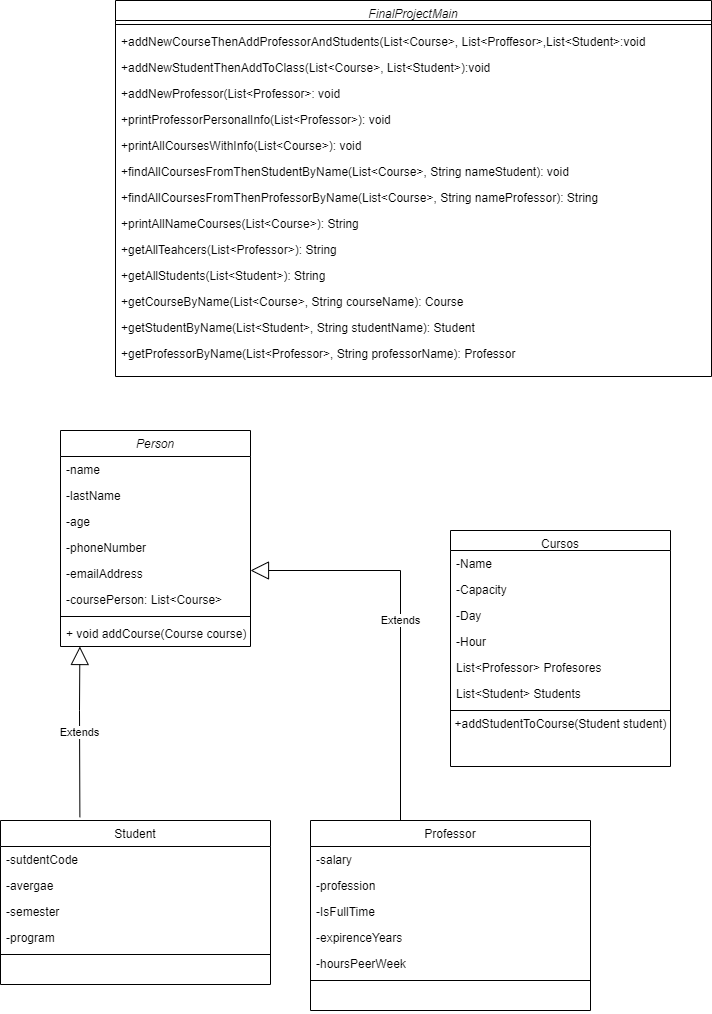

The diagram above was exported from draw.io. Its source (the exported page's mxGraphModel, read from the mxfile embedded in the PNG):
<mxGraphModel dx="1022" dy="1605" grid="1" gridSize="10" guides="1" tooltips="1" connect="1" arrows="1" fold="1" page="1" pageScale="1" pageWidth="827" pageHeight="1169" math="0" shadow="0">
  <root>
    <mxCell id="WIyWlLk6GJQsqaUBKTNV-0" />
    <mxCell id="WIyWlLk6GJQsqaUBKTNV-1" parent="WIyWlLk6GJQsqaUBKTNV-0" />
    <mxCell id="zkfFHV4jXpPFQw0GAbJ--0" value="Person" style="swimlane;fontStyle=2;align=center;verticalAlign=top;childLayout=stackLayout;horizontal=1;startSize=26;horizontalStack=0;resizeParent=1;resizeLast=0;collapsible=1;marginBottom=0;rounded=0;shadow=0;strokeWidth=1;" parent="WIyWlLk6GJQsqaUBKTNV-1" vertex="1">
      <mxGeometry x="110" y="20" width="190" height="216" as="geometry">
        <mxRectangle x="230" y="140" width="160" height="26" as="alternateBounds" />
      </mxGeometry>
    </mxCell>
    <mxCell id="zkfFHV4jXpPFQw0GAbJ--1" value="-name" style="text;align=left;verticalAlign=top;spacingLeft=4;spacingRight=4;overflow=hidden;rotatable=0;points=[[0,0.5],[1,0.5]];portConstraint=eastwest;" parent="zkfFHV4jXpPFQw0GAbJ--0" vertex="1">
      <mxGeometry y="26" width="190" height="26" as="geometry" />
    </mxCell>
    <mxCell id="XmxSXiIwVM4kaaqykqH_-14" value="-lastName" style="text;align=left;verticalAlign=top;spacingLeft=4;spacingRight=4;overflow=hidden;rotatable=0;points=[[0,0.5],[1,0.5]];portConstraint=eastwest;" parent="zkfFHV4jXpPFQw0GAbJ--0" vertex="1">
      <mxGeometry y="52" width="190" height="26" as="geometry" />
    </mxCell>
    <mxCell id="zkfFHV4jXpPFQw0GAbJ--2" value="-age" style="text;align=left;verticalAlign=top;spacingLeft=4;spacingRight=4;overflow=hidden;rotatable=0;points=[[0,0.5],[1,0.5]];portConstraint=eastwest;rounded=0;shadow=0;html=0;" parent="zkfFHV4jXpPFQw0GAbJ--0" vertex="1">
      <mxGeometry y="78" width="190" height="26" as="geometry" />
    </mxCell>
    <mxCell id="XmxSXiIwVM4kaaqykqH_-6" value="-phoneNumber" style="text;align=left;verticalAlign=top;spacingLeft=4;spacingRight=4;overflow=hidden;rotatable=0;points=[[0,0.5],[1,0.5]];portConstraint=eastwest;rounded=0;shadow=0;html=0;" parent="zkfFHV4jXpPFQw0GAbJ--0" vertex="1">
      <mxGeometry y="104" width="190" height="26" as="geometry" />
    </mxCell>
    <mxCell id="zkfFHV4jXpPFQw0GAbJ--3" value="-emailAddress" style="text;align=left;verticalAlign=top;spacingLeft=4;spacingRight=4;overflow=hidden;rotatable=0;points=[[0,0.5],[1,0.5]];portConstraint=eastwest;rounded=0;shadow=0;html=0;" parent="zkfFHV4jXpPFQw0GAbJ--0" vertex="1">
      <mxGeometry y="130" width="190" height="26" as="geometry" />
    </mxCell>
    <mxCell id="r00oJYLSf5aBU_P_Ll2j-1" value="-coursePerson: List&lt;Course&gt;" style="text;align=left;verticalAlign=top;spacingLeft=4;spacingRight=4;overflow=hidden;rotatable=0;points=[[0,0.5],[1,0.5]];portConstraint=eastwest;rounded=0;shadow=0;html=0;" parent="zkfFHV4jXpPFQw0GAbJ--0" vertex="1">
      <mxGeometry y="156" width="190" height="26" as="geometry" />
    </mxCell>
    <mxCell id="zkfFHV4jXpPFQw0GAbJ--4" value="" style="line;html=1;strokeWidth=1;align=left;verticalAlign=middle;spacingTop=-1;spacingLeft=3;spacingRight=3;rotatable=0;labelPosition=right;points=[];portConstraint=eastwest;" parent="zkfFHV4jXpPFQw0GAbJ--0" vertex="1">
      <mxGeometry y="182" width="190" height="8" as="geometry" />
    </mxCell>
    <mxCell id="r00oJYLSf5aBU_P_Ll2j-2" value="+ void addCourse(Course course)" style="text;align=left;verticalAlign=top;spacingLeft=4;spacingRight=4;overflow=hidden;rotatable=0;points=[[0,0.5],[1,0.5]];portConstraint=eastwest;rounded=0;shadow=0;html=0;" parent="zkfFHV4jXpPFQw0GAbJ--0" vertex="1">
      <mxGeometry y="190" width="190" height="26" as="geometry" />
    </mxCell>
    <mxCell id="zkfFHV4jXpPFQw0GAbJ--6" value="Student" style="swimlane;fontStyle=0;align=center;verticalAlign=top;childLayout=stackLayout;horizontal=1;startSize=26;horizontalStack=0;resizeParent=1;resizeLast=0;collapsible=1;marginBottom=0;rounded=0;shadow=0;strokeWidth=1;" parent="WIyWlLk6GJQsqaUBKTNV-1" vertex="1">
      <mxGeometry x="50" y="410" width="270" height="164" as="geometry">
        <mxRectangle x="130" y="380" width="160" height="26" as="alternateBounds" />
      </mxGeometry>
    </mxCell>
    <mxCell id="zkfFHV4jXpPFQw0GAbJ--7" value="-sutdentCode" style="text;align=left;verticalAlign=top;spacingLeft=4;spacingRight=4;overflow=hidden;rotatable=0;points=[[0,0.5],[1,0.5]];portConstraint=eastwest;" parent="zkfFHV4jXpPFQw0GAbJ--6" vertex="1">
      <mxGeometry y="26" width="270" height="26" as="geometry" />
    </mxCell>
    <mxCell id="zkfFHV4jXpPFQw0GAbJ--8" value="-avergae" style="text;align=left;verticalAlign=top;spacingLeft=4;spacingRight=4;overflow=hidden;rotatable=0;points=[[0,0.5],[1,0.5]];portConstraint=eastwest;rounded=0;shadow=0;html=0;" parent="zkfFHV4jXpPFQw0GAbJ--6" vertex="1">
      <mxGeometry y="52" width="270" height="26" as="geometry" />
    </mxCell>
    <mxCell id="XmxSXiIwVM4kaaqykqH_-12" value="-semester" style="text;align=left;verticalAlign=top;spacingLeft=4;spacingRight=4;overflow=hidden;rotatable=0;points=[[0,0.5],[1,0.5]];portConstraint=eastwest;rounded=0;shadow=0;html=0;" parent="zkfFHV4jXpPFQw0GAbJ--6" vertex="1">
      <mxGeometry y="78" width="270" height="26" as="geometry" />
    </mxCell>
    <mxCell id="XmxSXiIwVM4kaaqykqH_-13" value="-program" style="text;align=left;verticalAlign=top;spacingLeft=4;spacingRight=4;overflow=hidden;rotatable=0;points=[[0,0.5],[1,0.5]];portConstraint=eastwest;rounded=0;shadow=0;html=0;" parent="zkfFHV4jXpPFQw0GAbJ--6" vertex="1">
      <mxGeometry y="104" width="270" height="26" as="geometry" />
    </mxCell>
    <mxCell id="zkfFHV4jXpPFQw0GAbJ--9" value="" style="line;html=1;strokeWidth=1;align=left;verticalAlign=middle;spacingTop=-1;spacingLeft=3;spacingRight=3;rotatable=0;labelPosition=right;points=[];portConstraint=eastwest;" parent="zkfFHV4jXpPFQw0GAbJ--6" vertex="1">
      <mxGeometry y="130" width="270" height="8" as="geometry" />
    </mxCell>
    <mxCell id="zkfFHV4jXpPFQw0GAbJ--13" value="Professor" style="swimlane;fontStyle=0;align=center;verticalAlign=top;childLayout=stackLayout;horizontal=1;startSize=26;horizontalStack=0;resizeParent=1;resizeLast=0;collapsible=1;marginBottom=0;rounded=0;shadow=0;strokeWidth=1;" parent="WIyWlLk6GJQsqaUBKTNV-1" vertex="1">
      <mxGeometry x="360" y="410" width="280" height="190" as="geometry">
        <mxRectangle x="340" y="380" width="170" height="26" as="alternateBounds" />
      </mxGeometry>
    </mxCell>
    <mxCell id="zkfFHV4jXpPFQw0GAbJ--14" value="-salary" style="text;align=left;verticalAlign=top;spacingLeft=4;spacingRight=4;overflow=hidden;rotatable=0;points=[[0,0.5],[1,0.5]];portConstraint=eastwest;" parent="zkfFHV4jXpPFQw0GAbJ--13" vertex="1">
      <mxGeometry y="26" width="280" height="26" as="geometry" />
    </mxCell>
    <mxCell id="XmxSXiIwVM4kaaqykqH_-15" value="-profession" style="text;align=left;verticalAlign=top;spacingLeft=4;spacingRight=4;overflow=hidden;rotatable=0;points=[[0,0.5],[1,0.5]];portConstraint=eastwest;" parent="zkfFHV4jXpPFQw0GAbJ--13" vertex="1">
      <mxGeometry y="52" width="280" height="26" as="geometry" />
    </mxCell>
    <mxCell id="XmxSXiIwVM4kaaqykqH_-7" value="-IsFullTime" style="text;align=left;verticalAlign=top;spacingLeft=4;spacingRight=4;overflow=hidden;rotatable=0;points=[[0,0.5],[1,0.5]];portConstraint=eastwest;" parent="zkfFHV4jXpPFQw0GAbJ--13" vertex="1">
      <mxGeometry y="78" width="280" height="26" as="geometry" />
    </mxCell>
    <mxCell id="XmxSXiIwVM4kaaqykqH_-8" value="-expirenceYears" style="text;align=left;verticalAlign=top;spacingLeft=4;spacingRight=4;overflow=hidden;rotatable=0;points=[[0,0.5],[1,0.5]];portConstraint=eastwest;" parent="zkfFHV4jXpPFQw0GAbJ--13" vertex="1">
      <mxGeometry y="104" width="280" height="26" as="geometry" />
    </mxCell>
    <mxCell id="r00oJYLSf5aBU_P_Ll2j-3" value="-hoursPeerWeek" style="text;align=left;verticalAlign=top;spacingLeft=4;spacingRight=4;overflow=hidden;rotatable=0;points=[[0,0.5],[1,0.5]];portConstraint=eastwest;" parent="zkfFHV4jXpPFQw0GAbJ--13" vertex="1">
      <mxGeometry y="130" width="280" height="26" as="geometry" />
    </mxCell>
    <mxCell id="zkfFHV4jXpPFQw0GAbJ--15" value="" style="line;html=1;strokeWidth=1;align=left;verticalAlign=middle;spacingTop=-1;spacingLeft=3;spacingRight=3;rotatable=0;labelPosition=right;points=[];portConstraint=eastwest;" parent="zkfFHV4jXpPFQw0GAbJ--13" vertex="1">
      <mxGeometry y="156" width="280" height="8" as="geometry" />
    </mxCell>
    <mxCell id="XmxSXiIwVM4kaaqykqH_-11" value="&#10;&#10;&lt;span style=&quot;color: rgb(0, 0, 0); font-family: helvetica; font-size: 12px; font-style: normal; font-weight: 400; letter-spacing: normal; text-align: left; text-indent: 0px; text-transform: none; word-spacing: 0px; background-color: rgb(248, 249, 250); display: inline; float: none;&quot;&gt;+printPersonalInfo(List&amp;lt;studentList&amp;gt; studentList&lt;/span&gt;&#10;&#10;" style="text;align=left;verticalAlign=top;spacingLeft=4;spacingRight=4;overflow=hidden;rotatable=0;points=[[0,0.5],[1,0.5]];portConstraint=eastwest;" parent="zkfFHV4jXpPFQw0GAbJ--13" vertex="1">
      <mxGeometry y="164" width="280" height="26" as="geometry" />
    </mxCell>
    <mxCell id="zkfFHV4jXpPFQw0GAbJ--17" value="Cursos" style="swimlane;fontStyle=0;align=center;verticalAlign=top;childLayout=stackLayout;horizontal=1;startSize=20;horizontalStack=0;resizeParent=1;resizeLast=0;collapsible=1;marginBottom=0;rounded=0;shadow=0;strokeWidth=1;" parent="WIyWlLk6GJQsqaUBKTNV-1" vertex="1">
      <mxGeometry x="500" y="120" width="220" height="236" as="geometry">
        <mxRectangle x="550" y="140" width="160" height="26" as="alternateBounds" />
      </mxGeometry>
    </mxCell>
    <mxCell id="zkfFHV4jXpPFQw0GAbJ--18" value="-Name" style="text;align=left;verticalAlign=top;spacingLeft=4;spacingRight=4;overflow=hidden;rotatable=0;points=[[0,0.5],[1,0.5]];portConstraint=eastwest;" parent="zkfFHV4jXpPFQw0GAbJ--17" vertex="1">
      <mxGeometry y="20" width="220" height="26" as="geometry" />
    </mxCell>
    <mxCell id="zkfFHV4jXpPFQw0GAbJ--19" value="-Capacity" style="text;align=left;verticalAlign=top;spacingLeft=4;spacingRight=4;overflow=hidden;rotatable=0;points=[[0,0.5],[1,0.5]];portConstraint=eastwest;rounded=0;shadow=0;html=0;" parent="zkfFHV4jXpPFQw0GAbJ--17" vertex="1">
      <mxGeometry y="46" width="220" height="26" as="geometry" />
    </mxCell>
    <mxCell id="zkfFHV4jXpPFQw0GAbJ--20" value="-Day" style="text;align=left;verticalAlign=top;spacingLeft=4;spacingRight=4;overflow=hidden;rotatable=0;points=[[0,0.5],[1,0.5]];portConstraint=eastwest;rounded=0;shadow=0;html=0;" parent="zkfFHV4jXpPFQw0GAbJ--17" vertex="1">
      <mxGeometry y="72" width="220" height="26" as="geometry" />
    </mxCell>
    <mxCell id="XmxSXiIwVM4kaaqykqH_-4" value="-Hour" style="text;align=left;verticalAlign=top;spacingLeft=4;spacingRight=4;overflow=hidden;rotatable=0;points=[[0,0.5],[1,0.5]];portConstraint=eastwest;rounded=0;shadow=0;html=0;" parent="zkfFHV4jXpPFQw0GAbJ--17" vertex="1">
      <mxGeometry y="98" width="220" height="26" as="geometry" />
    </mxCell>
    <mxCell id="XmxSXiIwVM4kaaqykqH_-5" value="List&lt;Professor&gt; Profesores" style="text;align=left;verticalAlign=top;spacingLeft=4;spacingRight=4;overflow=hidden;rotatable=0;points=[[0,0.5],[1,0.5]];portConstraint=eastwest;rounded=0;shadow=0;html=0;" parent="zkfFHV4jXpPFQw0GAbJ--17" vertex="1">
      <mxGeometry y="124" width="220" height="26" as="geometry" />
    </mxCell>
    <mxCell id="zkfFHV4jXpPFQw0GAbJ--21" value="List&lt;Student&gt; Students" style="text;align=left;verticalAlign=top;spacingLeft=4;spacingRight=4;overflow=hidden;rotatable=0;points=[[0,0.5],[1,0.5]];portConstraint=eastwest;rounded=0;shadow=0;html=0;" parent="zkfFHV4jXpPFQw0GAbJ--17" vertex="1">
      <mxGeometry y="150" width="220" height="26" as="geometry" />
    </mxCell>
    <mxCell id="zkfFHV4jXpPFQw0GAbJ--23" value="" style="line;html=1;strokeWidth=1;align=left;verticalAlign=middle;spacingTop=-1;spacingLeft=3;spacingRight=3;rotatable=0;labelPosition=right;points=[];portConstraint=eastwest;" parent="zkfFHV4jXpPFQw0GAbJ--17" vertex="1">
      <mxGeometry y="176" width="220" height="8" as="geometry" />
    </mxCell>
    <mxCell id="VhRyiuJyujU50cEX8QJn-0" value="+addStudentToCourse(Student student)" style="text;html=1;align=center;verticalAlign=middle;resizable=0;points=[];autosize=1;strokeColor=none;fillColor=none;" parent="zkfFHV4jXpPFQw0GAbJ--17" vertex="1">
      <mxGeometry y="184" width="220" height="20" as="geometry" />
    </mxCell>
    <mxCell id="XmxSXiIwVM4kaaqykqH_-1" value="Extends" style="endArrow=block;endSize=16;endFill=0;html=1;rounded=0;exitX=0.294;exitY=-0.02;exitDx=0;exitDy=0;exitPerimeter=0;entryX=0.102;entryY=1;entryDx=0;entryDy=0;entryPerimeter=0;" parent="WIyWlLk6GJQsqaUBKTNV-1" source="zkfFHV4jXpPFQw0GAbJ--6" target="r00oJYLSf5aBU_P_Ll2j-2" edge="1">
      <mxGeometry width="160" relative="1" as="geometry">
        <mxPoint x="320" y="320" as="sourcePoint" />
        <mxPoint x="147" y="230" as="targetPoint" />
        <Array as="points">
          <mxPoint x="129" y="300" />
        </Array>
      </mxGeometry>
    </mxCell>
    <mxCell id="XmxSXiIwVM4kaaqykqH_-2" value="Extends" style="endArrow=block;endSize=16;endFill=0;html=1;rounded=0;" parent="WIyWlLk6GJQsqaUBKTNV-1" edge="1">
      <mxGeometry width="160" relative="1" as="geometry">
        <mxPoint x="450" y="410" as="sourcePoint" />
        <mxPoint x="300" y="160" as="targetPoint" />
        <Array as="points">
          <mxPoint x="450" y="160" />
        </Array>
      </mxGeometry>
    </mxCell>
    <mxCell id="F5OlaMVJqOKHRqgVDWq_-2" value="FinalProjectMain" style="swimlane;fontStyle=2;align=center;verticalAlign=top;childLayout=stackLayout;horizontal=1;startSize=20;horizontalStack=0;resizeParent=1;resizeLast=0;collapsible=1;marginBottom=0;rounded=0;shadow=0;strokeWidth=1;" vertex="1" parent="WIyWlLk6GJQsqaUBKTNV-1">
      <mxGeometry x="165" y="-410" width="596" height="376" as="geometry">
        <mxRectangle x="230" y="140" width="160" height="26" as="alternateBounds" />
      </mxGeometry>
    </mxCell>
    <mxCell id="F5OlaMVJqOKHRqgVDWq_-9" value="" style="line;html=1;strokeWidth=1;align=left;verticalAlign=middle;spacingTop=-1;spacingLeft=3;spacingRight=3;rotatable=0;labelPosition=right;points=[];portConstraint=eastwest;" vertex="1" parent="F5OlaMVJqOKHRqgVDWq_-2">
      <mxGeometry y="20" width="596" height="8" as="geometry" />
    </mxCell>
    <mxCell id="F5OlaMVJqOKHRqgVDWq_-10" value="+addNewCourseThenAddProfessorAndStudents(List&lt;Course&gt;, List&lt;Proffesor&gt;,List&lt;Student&gt;:void" style="text;align=left;verticalAlign=top;spacingLeft=4;spacingRight=4;overflow=hidden;rotatable=0;points=[[0,0.5],[1,0.5]];portConstraint=eastwest;rounded=0;shadow=0;html=0;" vertex="1" parent="F5OlaMVJqOKHRqgVDWq_-2">
      <mxGeometry y="28" width="596" height="26" as="geometry" />
    </mxCell>
    <mxCell id="F5OlaMVJqOKHRqgVDWq_-11" value="+addNewStudentThenAddToClass(List&lt;Course&gt;, List&lt;Student&gt;):void" style="text;align=left;verticalAlign=top;spacingLeft=4;spacingRight=4;overflow=hidden;rotatable=0;points=[[0,0.5],[1,0.5]];portConstraint=eastwest;rounded=0;shadow=0;html=0;" vertex="1" parent="F5OlaMVJqOKHRqgVDWq_-2">
      <mxGeometry y="54" width="596" height="26" as="geometry" />
    </mxCell>
    <mxCell id="F5OlaMVJqOKHRqgVDWq_-12" value="+addNewProfessor(List&lt;Professor&gt;: void" style="text;align=left;verticalAlign=top;spacingLeft=4;spacingRight=4;overflow=hidden;rotatable=0;points=[[0,0.5],[1,0.5]];portConstraint=eastwest;rounded=0;shadow=0;html=0;" vertex="1" parent="F5OlaMVJqOKHRqgVDWq_-2">
      <mxGeometry y="80" width="596" height="26" as="geometry" />
    </mxCell>
    <mxCell id="F5OlaMVJqOKHRqgVDWq_-13" value="+printProfessorPersonalInfo(List&lt;Professor&gt;): void" style="text;align=left;verticalAlign=top;spacingLeft=4;spacingRight=4;overflow=hidden;rotatable=0;points=[[0,0.5],[1,0.5]];portConstraint=eastwest;rounded=0;shadow=0;html=0;" vertex="1" parent="F5OlaMVJqOKHRqgVDWq_-2">
      <mxGeometry y="106" width="596" height="26" as="geometry" />
    </mxCell>
    <mxCell id="F5OlaMVJqOKHRqgVDWq_-14" value="+printAllCoursesWithInfo(List&lt;Course&gt;): void" style="text;align=left;verticalAlign=top;spacingLeft=4;spacingRight=4;overflow=hidden;rotatable=0;points=[[0,0.5],[1,0.5]];portConstraint=eastwest;rounded=0;shadow=0;html=0;" vertex="1" parent="F5OlaMVJqOKHRqgVDWq_-2">
      <mxGeometry y="132" width="596" height="26" as="geometry" />
    </mxCell>
    <mxCell id="F5OlaMVJqOKHRqgVDWq_-16" value="+findAllCoursesFromThenStudentByName(List&lt;Course&gt;, String nameStudent): void" style="text;align=left;verticalAlign=top;spacingLeft=4;spacingRight=4;overflow=hidden;rotatable=0;points=[[0,0.5],[1,0.5]];portConstraint=eastwest;rounded=0;shadow=0;html=0;" vertex="1" parent="F5OlaMVJqOKHRqgVDWq_-2">
      <mxGeometry y="158" width="596" height="26" as="geometry" />
    </mxCell>
    <mxCell id="F5OlaMVJqOKHRqgVDWq_-25" value="+findAllCoursesFromThenProfessorByName(List&lt;Course&gt;, String nameProfessor): String" style="text;align=left;verticalAlign=top;spacingLeft=4;spacingRight=4;overflow=hidden;rotatable=0;points=[[0,0.5],[1,0.5]];portConstraint=eastwest;rounded=0;shadow=0;html=0;" vertex="1" parent="F5OlaMVJqOKHRqgVDWq_-2">
      <mxGeometry y="184" width="596" height="26" as="geometry" />
    </mxCell>
    <mxCell id="F5OlaMVJqOKHRqgVDWq_-26" value="+printAllNameCourses(List&lt;Course&gt;): String" style="text;align=left;verticalAlign=top;spacingLeft=4;spacingRight=4;overflow=hidden;rotatable=0;points=[[0,0.5],[1,0.5]];portConstraint=eastwest;rounded=0;shadow=0;html=0;" vertex="1" parent="F5OlaMVJqOKHRqgVDWq_-2">
      <mxGeometry y="210" width="596" height="26" as="geometry" />
    </mxCell>
    <mxCell id="F5OlaMVJqOKHRqgVDWq_-27" value="+getAllTeahcers(List&lt;Professor&gt;): String" style="text;align=left;verticalAlign=top;spacingLeft=4;spacingRight=4;overflow=hidden;rotatable=0;points=[[0,0.5],[1,0.5]];portConstraint=eastwest;rounded=0;shadow=0;html=0;" vertex="1" parent="F5OlaMVJqOKHRqgVDWq_-2">
      <mxGeometry y="236" width="596" height="26" as="geometry" />
    </mxCell>
    <mxCell id="F5OlaMVJqOKHRqgVDWq_-28" value="+getAllStudents(List&lt;Student&gt;): String" style="text;align=left;verticalAlign=top;spacingLeft=4;spacingRight=4;overflow=hidden;rotatable=0;points=[[0,0.5],[1,0.5]];portConstraint=eastwest;rounded=0;shadow=0;html=0;" vertex="1" parent="F5OlaMVJqOKHRqgVDWq_-2">
      <mxGeometry y="262" width="596" height="26" as="geometry" />
    </mxCell>
    <mxCell id="F5OlaMVJqOKHRqgVDWq_-29" value="+getCourseByName(List&lt;Course&gt;, String courseName): Course" style="text;align=left;verticalAlign=top;spacingLeft=4;spacingRight=4;overflow=hidden;rotatable=0;points=[[0,0.5],[1,0.5]];portConstraint=eastwest;rounded=0;shadow=0;html=0;" vertex="1" parent="F5OlaMVJqOKHRqgVDWq_-2">
      <mxGeometry y="288" width="596" height="26" as="geometry" />
    </mxCell>
    <mxCell id="F5OlaMVJqOKHRqgVDWq_-30" value="+getStudentByName(List&lt;Student&gt;, String studentName): Student" style="text;align=left;verticalAlign=top;spacingLeft=4;spacingRight=4;overflow=hidden;rotatable=0;points=[[0,0.5],[1,0.5]];portConstraint=eastwest;rounded=0;shadow=0;html=0;" vertex="1" parent="F5OlaMVJqOKHRqgVDWq_-2">
      <mxGeometry y="314" width="596" height="26" as="geometry" />
    </mxCell>
    <mxCell id="F5OlaMVJqOKHRqgVDWq_-31" value="+getProfessorByName(List&lt;Professor&gt;, String professorName): Professor" style="text;align=left;verticalAlign=top;spacingLeft=4;spacingRight=4;overflow=hidden;rotatable=0;points=[[0,0.5],[1,0.5]];portConstraint=eastwest;rounded=0;shadow=0;html=0;" vertex="1" parent="F5OlaMVJqOKHRqgVDWq_-2">
      <mxGeometry y="340" width="596" height="26" as="geometry" />
    </mxCell>
  </root>
</mxGraphModel>